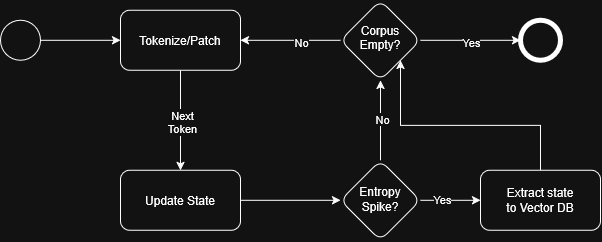

The diagram above was exported from draw.io. Its source (the exported page's mxGraphModel, read from the mxfile embedded in the PNG):
<mxGraphModel dx="1768" dy="973" grid="1" gridSize="10" guides="1" tooltips="1" connect="1" arrows="1" fold="1" page="1" pageScale="1" pageWidth="850" pageHeight="1100" math="0" shadow="0">
  <root>
    <mxCell id="0" />
    <mxCell id="1" parent="0" />
    <mxCell id="2" parent="1" style="shape=ellipse;html=1;dashed=0;whiteSpace=wrap;aspect=fixed;strokeWidth=5;perimeter=ellipsePerimeter;" value="" vertex="1">
      <mxGeometry height="40" width="40" x="1580" y="970" as="geometry" />
    </mxCell>
    <mxCell id="3" edge="1" parent="1" source="4" style="edgeStyle=orthogonalEdgeStyle;rounded=0;orthogonalLoop=1;jettySize=auto;html=1;exitX=1;exitY=0.5;exitDx=0;exitDy=0;entryX=0;entryY=0.5;entryDx=0;entryDy=0;" target="7">
      <mxGeometry relative="1" as="geometry" />
    </mxCell>
    <mxCell id="4" parent="1" style="shape=ellipse;html=1;dashed=0;whiteSpace=wrap;aspect=fixed;perimeter=ellipsePerimeter;" value="" vertex="1">
      <mxGeometry height="40" width="40" x="1060" y="970" as="geometry" />
    </mxCell>
    <mxCell id="5" edge="1" parent="1" source="7" style="edgeStyle=orthogonalEdgeStyle;rounded=0;orthogonalLoop=1;jettySize=auto;html=1;" target="9" value="">
      <mxGeometry relative="1" as="geometry" />
    </mxCell>
    <mxCell id="6" connectable="0" parent="5" style="edgeLabel;html=1;align=center;verticalAlign=middle;resizable=0;points=[];" value="&lt;div&gt;Next&lt;/div&gt;&lt;div&gt;Token&lt;/div&gt;" vertex="1">
      <mxGeometry relative="1" x="0.0147" y="1" as="geometry">
        <mxPoint as="offset" />
      </mxGeometry>
    </mxCell>
    <mxCell id="7" parent="1" style="rounded=1;whiteSpace=wrap;html=1;" value="Tokenize/Patch" vertex="1">
      <mxGeometry height="60" width="120" x="1180" y="960" as="geometry" />
    </mxCell>
    <mxCell id="8" edge="1" parent="1" source="9" style="edgeStyle=orthogonalEdgeStyle;rounded=0;orthogonalLoop=1;jettySize=auto;html=1;" target="14" value="">
      <mxGeometry relative="1" as="geometry" />
    </mxCell>
    <mxCell id="9" parent="1" style="whiteSpace=wrap;html=1;rounded=1;" value="&lt;div&gt;Update State&lt;/div&gt;" vertex="1">
      <mxGeometry height="60" width="120" x="1180" y="1120" as="geometry" />
    </mxCell>
    <mxCell id="10" edge="1" parent="1" source="14" style="edgeStyle=orthogonalEdgeStyle;rounded=0;orthogonalLoop=1;jettySize=auto;html=1;" target="16" value="">
      <mxGeometry relative="1" as="geometry" />
    </mxCell>
    <mxCell id="11" connectable="0" parent="10" style="edgeLabel;html=1;align=center;verticalAlign=middle;resizable=0;points=[];" value="Yes" vertex="1">
      <mxGeometry relative="1" x="-0.3046" y="1" as="geometry">
        <mxPoint as="offset" />
      </mxGeometry>
    </mxCell>
    <mxCell id="12" edge="1" parent="1" source="14" style="edgeStyle=orthogonalEdgeStyle;rounded=0;orthogonalLoop=1;jettySize=auto;html=1;" target="21" value="">
      <mxGeometry relative="1" as="geometry" />
    </mxCell>
    <mxCell id="13" connectable="0" parent="12" style="edgeLabel;html=1;align=center;verticalAlign=middle;resizable=0;points=[];" value="&lt;div&gt;No&lt;/div&gt;" vertex="1">
      <mxGeometry relative="1" x="0.0457" y="-1" as="geometry">
        <mxPoint as="offset" />
      </mxGeometry>
    </mxCell>
    <mxCell id="14" parent="1" style="rhombus;whiteSpace=wrap;html=1;shapeInside=1;rounded=1;" value="&lt;br&gt;Entropy Spike?" vertex="1">
      <mxGeometry height="80" width="80" x="1400" y="1110" as="geometry" />
    </mxCell>
    <mxCell id="15" edge="1" parent="1" source="16" style="edgeStyle=orthogonalEdgeStyle;rounded=0;orthogonalLoop=1;jettySize=auto;html=1;exitX=0.5;exitY=0;exitDx=0;exitDy=0;entryX=1;entryY=1;entryDx=0;entryDy=0;" target="21">
      <mxGeometry relative="1" as="geometry" />
    </mxCell>
    <mxCell id="16" parent="1" style="whiteSpace=wrap;html=1;rounded=1;" value="&lt;div&gt;Extract state&lt;/div&gt;&lt;div&gt;to Vector DB&lt;/div&gt;" vertex="1">
      <mxGeometry height="60" width="120" x="1540" y="1120" as="geometry" />
    </mxCell>
    <mxCell id="17" edge="1" parent="1" source="21" style="edgeStyle=orthogonalEdgeStyle;rounded=0;orthogonalLoop=1;jettySize=auto;html=1;exitX=1;exitY=0.5;exitDx=0;exitDy=0;" target="2">
      <mxGeometry relative="1" as="geometry" />
    </mxCell>
    <mxCell id="18" connectable="0" parent="17" style="edgeLabel;html=1;align=center;verticalAlign=middle;resizable=0;points=[];" value="&lt;div&gt;Yes&lt;/div&gt;" vertex="1">
      <mxGeometry relative="1" x="-0.0034" y="-2" as="geometry">
        <mxPoint as="offset" />
      </mxGeometry>
    </mxCell>
    <mxCell id="19" edge="1" parent="1" source="21" style="edgeStyle=orthogonalEdgeStyle;rounded=0;orthogonalLoop=1;jettySize=auto;html=1;exitX=0;exitY=0.5;exitDx=0;exitDy=0;" target="7">
      <mxGeometry relative="1" as="geometry">
        <mxPoint x="1400" y="960" as="sourcePoint" />
      </mxGeometry>
    </mxCell>
    <mxCell id="20" connectable="0" parent="19" style="edgeLabel;html=1;align=center;verticalAlign=middle;resizable=0;points=[];" value="No" vertex="1">
      <mxGeometry relative="1" x="-0.2034" y="2" as="geometry">
        <mxPoint as="offset" />
      </mxGeometry>
    </mxCell>
    <mxCell id="21" parent="1" style="rhombus;whiteSpace=wrap;html=1;shapeInside=1;rounded=1;" value="&lt;div&gt;Corpus Empty?&lt;/div&gt;" vertex="1">
      <mxGeometry height="80" width="80" x="1400" y="950" as="geometry" />
    </mxCell>
  </root>
</mxGraphModel>